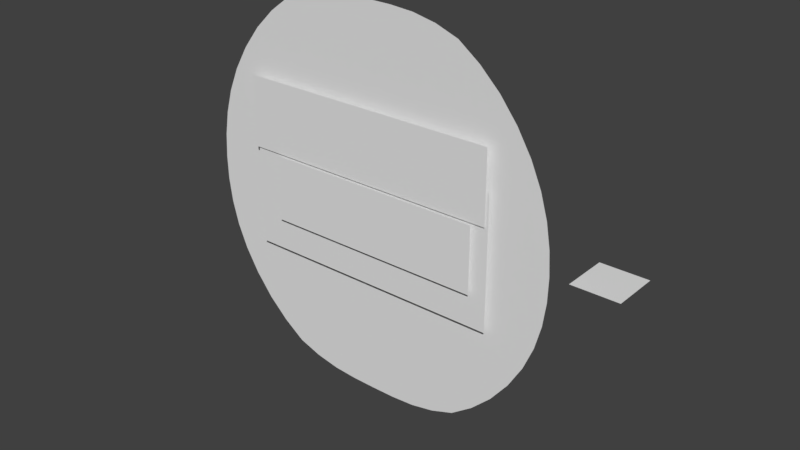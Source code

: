 # Source: slime_character.blend  (saved by Blender 2.78.0; exported with 4.5.12 LTS)
import bpy
from mathutils import Matrix  # noqa: F401  (used for matrix-valued properties, if any)

bpy.ops.wm.read_factory_settings(use_empty=True)
scene = bpy.context.scene
scene.name = 'Scene'

# ---- collections
col_collection_1 = bpy.data.collections.new('Collection 1'); scene.collection.children.link(col_collection_1)

# ---- materials (node trees are filled in below, after node groups)
mat_eyes_1_w_bkg = bpy.data.materials.new('eyes_1_w_bkg')
mat_eyes_1_w_bkg.alpha_threshold = 0.0
mat_eyes_1_w_bkg.use_transparent_shadow = False
mat_eyes_1_w_bkg.roughness = 0.5
mat_slime_body_mat = bpy.data.materials.new('slime_body_mat')
mat_slime_body_mat.alpha_threshold = 0.0
mat_slime_body_mat.use_transparent_shadow = False
mat_slime_body_mat.roughness = 0.5
mat_slime_eyes_mat = bpy.data.materials.new('slime_eyes_mat')
mat_slime_eyes_mat.alpha_threshold = 0.0
mat_slime_eyes_mat.use_transparent_shadow = False
mat_slime_eyes_mat.roughness = 0.5

# ---- material node trees

# ---- world
world_world = bpy.data.worlds.new('World'); scene.world = world_world
world_world.color = (0.05088, 0.05088, 0.05088)
world_world.use_sun_shadow = False
world_world.sun_shadow_jitter_overblur = 0.0
world_world.cycles.sampling_method = 'MANUAL'

# ---- meshes
me_eyes_1_w_bkg = bpy.data.meshes.new('eyes_1_w_bkg')
me_eyes_1_w_bkg.from_pydata([(-0.5, -2.98e-08, -0.5), (0.5, -2.98e-08, -0.5), (-0.5, 2.98e-08, 0.5), (0.5, 2.98e-08, 0.5), (-0.3251, 3.97e-08, 0.4263), (-0.005274, 3.985e-08, 0.4252), (0.3266, 4.038e-08, 0.4212), (-0.3371, 5.857e-08, 0.2859), (0.002702, 5.964e-08, 0.2779), (0.3305, 5.982e-08, 0.2766), (-0.3331, 7.872e-08, 0.1359), (-0.3318, 9.763e-08, -0.004804), (-0.005261, 9.763e-08, -0.004804), (0.3438, 9.959e-08, -0.0194), (0.3313, 7.657e-08, 0.1373)], [], [(0, 1, 3, 2)])
_uv = me_eyes_1_w_bkg.uv_layers.new(name='UVMap')
_uv.uv.foreach_set('vector', [0.0, 0.0, 1.0, 0.0, 1.0, 1.0, 0.0, 1.0])
me_eyes_1_w_bkg.materials.append(mat_eyes_1_w_bkg)
me_eyes_1_w_bkg.use_remesh_preserve_volume = False
me_eyes_1_w_bkg.use_remesh_preserve_attributes = False
me_eyes_1_w_bkg.use_mirror_vertex_groups = False
me_eyes_1_w_bkg.update()
me_plane = bpy.data.meshes.new('Plane')
me_plane.from_pydata([(-2.093, -4.162, -4.868e-08), (2.303, -4.162, -4.868e-08), (-2.022, 4.461, 0.0), (2.231, 4.461, 0.0), (-4.251, 0.1494, -2.434e-08), (4.46, 0.1494, -2.434e-08), (4.052, 2.305, -1.217e-08), (-3.843, 2.305, -1.217e-08), (-3.932, -2.006, -3.651e-08), (4.141, -2.006, -3.651e-08), (0.1046, -4.162, -4.868e-08), (0.1046, 4.461, 0.0), (0.1046, 0.1494, -2.434e-08), (0.1046, 2.305, -1.217e-08), (0.1046, -2.006, -3.651e-08), (-2.89, -1.475, 0.1471), (3.07, -1.475, 0.1471), (-2.89, 1.475, 0.1471), (3.07, 1.475, 0.1471), (-2.945, 0.7822, 0.1843), (3.015, 0.7822, 0.1843), (-2.945, 2.376, 0.1843), (3.015, 2.376, 0.1843), (-2.253, -0.7138, 0.2513), (2.742, -0.7138, 0.2513), (-2.253, 0.7669, 0.2513), (2.742, 0.7669, 0.2513)], [], [(13, 6, 3, 11), (14, 9, 5, 12), (12, 5, 6, 13), (10, 1, 9, 14), (0, 10, 14, 8), (4, 12, 13, 7), (8, 14, 12, 4), (7, 13, 11, 2), (15, 16, 18, 17), (19, 20, 22, 21), (23, 24, 26, 25)])
_k = {(15, 17): 1.0, (15, 16): 1.0, (16, 18): 1.0, (17, 18): 1.0, (19, 21): 1.0, (19, 20): 1.0, (20, 22): 1.0, (21, 22): 1.0, (23, 25): 1.0, (23, 24): 1.0, (24, 26): 1.0, (25, 26): 1.0}
me_plane.attributes.new('crease_edge', 'FLOAT', 'EDGE').data.foreach_set('value', [_k.get((min(e.vertices), max(e.vertices)), 0.0) for e in me_plane.edges])
_uv = me_plane.uv_layers.new(name='UVMap')
_uv.uv.foreach_set('vector', [0.5055, 0.726, 0.9051, 0.726, 0.7207, 0.9442, 0.5055, 0.9442, 0.5055, 0.2897, 0.9141, 0.2897, 0.9463, 0.5078, 0.5055, 0.5078, 0.5055, 0.5078, 0.9463, 0.5078, 0.9051, 0.726, 0.5055, 0.726, 0.5055, 0.07146, 0.728, 0.07146, 0.9141, 0.2897, 0.5055, 0.2897, 0.283, 0.07146, 0.5055, 0.07146, 0.5055, 0.2897, 0.09691, 0.2897, 0.06468, 0.5078, 0.5055, 0.5078, 0.5055, 0.726, 0.1059, 0.726, 0.09691, 0.2897, 0.5055, 0.2897, 0.5055, 0.5078, 0.06468, 0.5078, 0.1059, 0.726, 0.5055, 0.726, 0.5055, 0.9442, 0.2903, 0.9442, 0.3604, 0.7087, 0.6435, 0.7087, 0.6435, 0.8488, 0.3604, 0.8488, 0.3517, 0.8872, 0.6425, 0.8872, 0.6425, 0.9649, 0.3517, 0.9649, 0.3722, 0.4552, 0.62, 0.4552, 0.62, 0.5287, 0.3722, 0.5287])
me_plane.materials.append(mat_slime_body_mat)
me_plane.materials.append(mat_slime_eyes_mat)
me_plane.use_remesh_preserve_volume = False
me_plane.use_remesh_preserve_attributes = False
me_plane.use_mirror_vertex_groups = False
me_plane.update()
arm_armagure_main = bpy.data.armatures.new('Armagure-main')  # bones are not reproduced
arm_armature_007 = bpy.data.armatures.new('Armature.007')  # bones are not reproduced
arm_armature_006 = bpy.data.armatures.new('Armature.006')  # bones are not reproduced
arm_armature_004 = bpy.data.armatures.new('Armature.004')  # bones are not reproduced
arm_armature_003 = bpy.data.armatures.new('Armature.003')  # bones are not reproduced
arm_armature_002 = bpy.data.armatures.new('Armature.002')  # bones are not reproduced
arm_armature_001 = bpy.data.armatures.new('Armature.001')  # bones are not reproduced
arm_armature = bpy.data.armatures.new('Armature')  # bones are not reproduced

# ---- objects
ob_armature_face = bpy.data.objects.new('armature-face', arm_armagure_main)
ob_armature_pupils = bpy.data.objects.new('armature-pupils', arm_armature_007)
ob_armature_pupilsb = bpy.data.objects.new('armature-pupilsb', arm_armature_006)
ob_armature_eyesb = bpy.data.objects.new('armature-eyesb', arm_armature_004)
ob_armature_eyes = bpy.data.objects.new('armature-eyes', arm_armature_003)
ob_armature_eyebrows = bpy.data.objects.new('armature-eyebrows', arm_armature_002)
ob_armature_eyebrowsb = bpy.data.objects.new('armature-eyebrowsb', arm_armature_001)
ob_eyes_1_w_bkg = bpy.data.objects.new('eyes_1_w_bkg', me_eyes_1_w_bkg)
ob_armature_slime = bpy.data.objects.new('armature-slime', arm_armature)
ob_slime_body = bpy.data.objects.new('slime_body', me_plane)

# ---- transforms, parenting, visibility, modifiers, constraints
ob_armature_face.location = (6.316, 1.537e-06, 0.5322)
ob_armature_face.lineart.crease_threshold = 0.0
ob_armature_pupils.parent = ob_armature_face
ob_armature_pupils.matrix_parent_inverse = Matrix(((1.0, 0.0, 0.0, -0.0), (0.0, 1.0, 0.0, -0.0), (0.0, 0.0, 1.0, -11.91), (0.0, 0.0, 0.0, 1.0)))
ob_armature_pupils.location = (-1.079, -6.178e-08, 12.37)
ob_armature_pupils.lineart.crease_threshold = 0.0
ob_armature_pupilsb.parent = ob_armature_face
ob_armature_pupilsb.matrix_parent_inverse = Matrix(((1.0, 0.0, 0.0, -0.0), (0.0, 1.0, 0.0, -0.0), (0.0, 0.0, 1.0, -11.91), (0.0, 0.0, 0.0, 1.0)))
ob_armature_pupilsb.location = (-1.079, -6.178e-08, 12.37)
ob_armature_pupilsb.lineart.crease_threshold = 0.0
ob_armature_eyesb.parent = ob_armature_face
ob_armature_eyesb.matrix_parent_inverse = Matrix(((1.0, 0.0, 0.0, -0.0), (0.0, 1.0, 0.0, -0.0), (0.0, 0.0, 1.0, -11.91), (0.0, 0.0, 0.0, 1.0)))
ob_armature_eyesb.location = (-1.085, -1.008e-07, 12.66)
ob_armature_eyesb.lineart.crease_threshold = 0.0
ob_armature_eyes.parent = ob_armature_face
ob_armature_eyes.matrix_parent_inverse = Matrix(((1.0, 0.0, 0.0, -0.0), (0.0, 1.0, 0.0, -0.0), (0.0, 0.0, 1.0, -11.91), (0.0, 0.0, 0.0, 1.0)))
ob_armature_eyes.location = (-1.085, -1.008e-07, 12.66)
ob_armature_eyes.lineart.crease_threshold = 0.0
ob_armature_eyebrows.parent = ob_armature_face
ob_armature_eyebrows.matrix_parent_inverse = Matrix(((1.0, 0.0, 0.0, -0.0), (0.0, 1.0, 0.0, -0.0), (0.0, 0.0, 1.0, -11.91), (0.0, 0.0, 0.0, 1.0)))
ob_armature_eyebrows.location = (-1.073, -1.197e-07, 12.8)
ob_armature_eyebrows.lineart.crease_threshold = 0.0
ob_armature_eyebrowsb.parent = ob_armature_face
ob_armature_eyebrowsb.matrix_parent_inverse = Matrix(((1.0, 0.0, 0.0, -0.0), (0.0, 1.0, 0.0, -0.0), (0.0, 0.0, 1.0, -11.91), (0.0, 0.0, 0.0, 1.0)))
ob_armature_eyebrowsb.location = (-1.073, -1.197e-07, 12.8)
ob_armature_eyebrowsb.lineart.crease_threshold = 0.0
ob_eyes_1_w_bkg.parent = ob_armature_face
ob_eyes_1_w_bkg.matrix_parent_inverse = Matrix(((1.0, 0.0, 0.0, -0.7477), (0.0, 0.0, 1.0, -11.96), (0.0, -1.0, 0.0, 1.594e-07), (0.0, 0.0, 0.0, 1.0)))
ob_eyes_1_w_bkg.location = (0.0, 0.0, 11.9)
ob_eyes_1_w_bkg.lineart.crease_threshold = 0.0
ob_armature_slime.location = (0.0, 0.0, 0.0)
ob_armature_slime.show_in_front = True
ob_armature_slime.lineart.crease_threshold = 0.0
ob_slime_body.parent = ob_armature_slime
ob_slime_body.location = (0.0, 0.0, 0.0)
ob_slime_body.rotation_euler = (1.571, -0.0, -0.0)
ob_slime_body.lineart.crease_threshold = 0.0
_vg = ob_slime_body.vertex_groups.new(name='Control')
_vg = ob_slime_body.vertex_groups.new(name='Body')
for _i, _w in zip([0, 1, 4, 5, 8, 9, 10, 12, 14], [0.8, 0.8, 0.2, 0.2, 0.6, 0.6, 1.0, 0.2, 0.6]): _vg.add([_i], _w, 'REPLACE')
_vg = ob_slime_body.vertex_groups.new(name='Head')
for _i, _w in zip([0, 1, 2, 3, 4, 5, 6, 7, 8, 9, 10, 11, 12, 13, 14, 15, 16, 17, 18, 19, 20, 21, 22, 23, 24, 25, 26], [0.3, 0.3, 1.0, 1.0, 1.0, 1.0, 1.0, 1.0, 0.6, 0.6, 0.0, 1.0, 1.0, 1.0, 0.6, 1.0, 1.0, 1.0, 1.0, 1.0, 1.0, 1.0, 1.0, 1.0, 1.0, 1.0, 1.0]): _vg.add([_i], _w, 'REPLACE')
_vg = ob_slime_body.vertex_groups.new(name='Eyebrows')
_vg.add([19, 20, 21, 22], 1.0, 'REPLACE')
_vg = ob_slime_body.vertex_groups.new(name='Pupils')
_vg.add([23, 24, 25, 26], 1.0, 'REPLACE')
_vg = ob_slime_body.vertex_groups.new(name='Eyes')
_vg.add([15, 16, 17, 18], 1.0, 'REPLACE')
_m = ob_slime_body.modifiers.new('Subsurf', 'SUBSURF')
_m.uv_smooth = 'PRESERVE_CORNERS'
_m.quality = 2
_m.show_only_control_edges = False
_m = ob_slime_body.modifiers.new('Armature', 'ARMATURE')
_m.object = ob_armature_slime
_m = ob_slime_body.modifiers.new('UVWarp', 'UV_WARP')
_m.object_from = ob_armature_eyebrows
_m.bone_from = 'eyebrow-control'
_m.object_to = ob_armature_eyebrowsb
_m.bone_to = 'eyebrow-base'
_m.vertex_group = 'Eyebrows'
_m = ob_slime_body.modifiers.new('UVWarp.001', 'UV_WARP')
_m.object_from = ob_armature_eyes
_m.bone_from = 'eyes-control'
_m.object_to = ob_armature_eyesb
_m.bone_to = 'eyes-base'
_m.vertex_group = 'Eyes'
_m = ob_slime_body.modifiers.new('UVWarp.002', 'UV_WARP')
_m.object_from = ob_armature_pupils
_m.bone_from = 'pupils-control'
_m.object_to = ob_armature_pupilsb
_m.bone_to = 'pupils-base'
_m.vertex_group = 'Pupils'

# ---- collection membership
col_collection_1.objects.link(ob_armature_face)
col_collection_1.objects.link(ob_armature_pupils)
col_collection_1.objects.link(ob_armature_pupilsb)
col_collection_1.objects.link(ob_armature_eyesb)
col_collection_1.objects.link(ob_armature_eyes)
col_collection_1.objects.link(ob_armature_eyebrows)
col_collection_1.objects.link(ob_armature_eyebrowsb)
col_collection_1.objects.link(ob_eyes_1_w_bkg)
col_collection_1.objects.link(ob_armature_slime)
col_collection_1.objects.link(ob_slime_body)

# ---- scene / render settings (as saved in the file)
scene.frame_start = 1; scene.frame_end = 250; scene.frame_set(3)
scene.render.engine = 'BLENDER_EEVEE_NEXT'
scene.render.resolution_percentage = 50
scene.render.dither_intensity = 0.0
scene.cycles.use_denoising = False
scene.cycles.samples = 128
scene.cycles.sampling_pattern = 'TABULATED_SOBOL'
scene.cycles.light_sampling_threshold = 0.0
scene.cycles.use_adaptive_sampling = False
scene.cycles.use_light_tree = False
scene.cycles.blur_glossy = 0.0
scene.cycles.sample_clamp_indirect = 0.0
scene.view_settings.view_transform = 'Standard'
bpy.context.view_layer.update()

# ---- added for rendering (the .blend has no active camera and no usable light): camera, sun
cam_auto = bpy.data.cameras.new('AutoCamera')
cam_auto.lens = 50.0
cam_auto.sensor_width = 36.0
cam_auto.clip_end = 1000.0
ob_auto_camera = bpy.data.objects.new('AutoCamera', cam_auto)
scene.collection.objects.link(ob_auto_camera)
ob_auto_camera.location = (13.3271, -14.9553, 10.0358)
ob_auto_camera.rotation_euler = (1.09748, -7.21219e-08, 0.694738)
scene.camera = ob_auto_camera
light_auto_sun = bpy.data.lights.new('AutoSun', 'SUN')
light_auto_sun.energy = 3.0
light_auto_sun.angle = 0.0523599
ob_auto_sun = bpy.data.objects.new('AutoSun', light_auto_sun)
scene.collection.objects.link(ob_auto_sun)
ob_auto_sun.rotation_euler = (0.872665, 0.174533, 0.523599)
bpy.context.view_layer.update()
